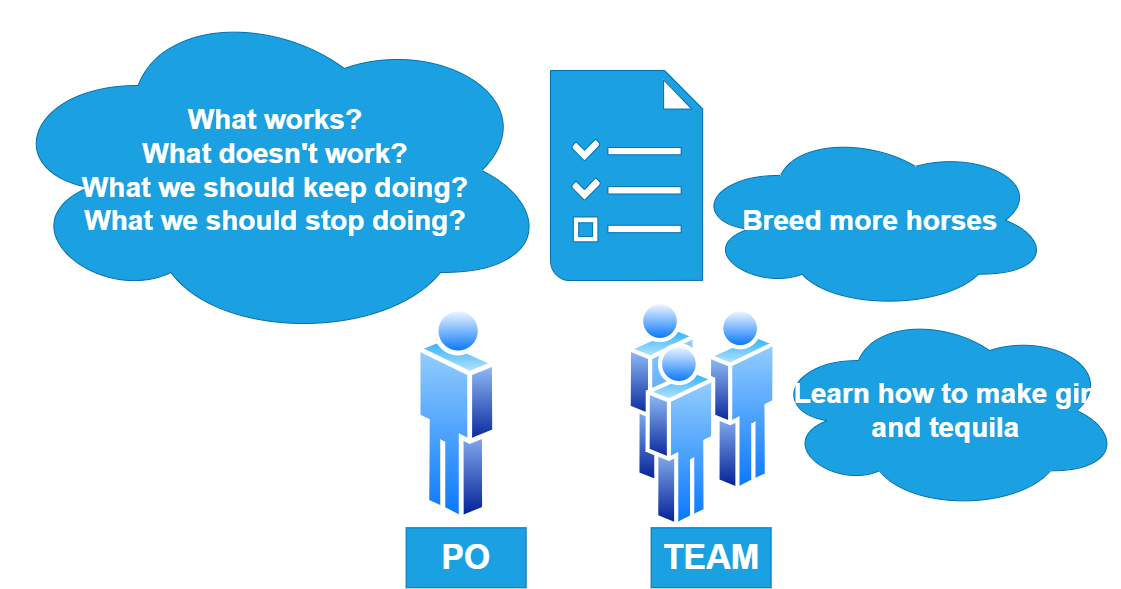

The diagram above was exported from draw.io. Its source (the exported page's mxGraphModel, read from the mxfile embedded in the PNG):
<mxGraphModel dx="2912" dy="1217" grid="1" gridSize="10" guides="1" tooltips="1" connect="1" arrows="1" fold="1" page="1" pageScale="1" pageWidth="850" pageHeight="1100" math="0" shadow="0">
  <root>
    <mxCell id="0" />
    <mxCell id="1" parent="0" />
    <mxCell id="gctlm7JTC6EyWajKSOTs-1" value="" style="aspect=fixed;perimeter=ellipsePerimeter;html=1;align=center;shadow=0;dashed=0;spacingTop=3;image;image=img/lib/active_directory/users.svg;imageBorder=none;direction=east;flipH=1;" parent="1" vertex="1">
      <mxGeometry x="495.62" y="540" width="150" height="227.27" as="geometry" />
    </mxCell>
    <mxCell id="gctlm7JTC6EyWajKSOTs-3" value="" style="shadow=0;dashed=0;html=1;strokeColor=#006EAF;fillColor=#1ba1e2;labelPosition=center;verticalLabelPosition=bottom;verticalAlign=top;align=center;outlineConnect=0;shape=mxgraph.veeam.tasks;fontColor=#ffffff;" parent="1" vertex="1">
      <mxGeometry x="420" y="310" width="152.13" height="210" as="geometry" />
    </mxCell>
    <mxCell id="gctlm7JTC6EyWajKSOTs-5" value="&lt;span style=&quot;font-size: 28px;&quot;&gt;&lt;b&gt;What works?&lt;br&gt;What doesn't work?&lt;br&gt;What we should keep doing?&lt;br&gt;What we should stop doing?&lt;br&gt;&lt;/b&gt;&lt;/span&gt;" style="ellipse;shape=cloud;whiteSpace=wrap;html=1;fillColor=#1ba1e2;strokeColor=#006EAF;fontColor=#ffffff;" parent="1" vertex="1">
      <mxGeometry x="-130" y="240" width="550" height="340" as="geometry" />
    </mxCell>
    <mxCell id="Py6qexLwe_z4XVSWlSqv-1" value="" style="aspect=fixed;perimeter=ellipsePerimeter;html=1;align=center;shadow=0;dashed=0;spacingTop=3;image;image=img/lib/active_directory/user.svg;" parent="1" vertex="1">
      <mxGeometry x="285.62" y="543.63" width="81.4" height="220" as="geometry" />
    </mxCell>
    <mxCell id="Py6qexLwe_z4XVSWlSqv-5" value="PO" style="rounded=0;whiteSpace=wrap;html=1;fillColor=#1ba1e2;fontColor=#ffffff;strokeColor=#006EAF;fontSize=34;fontStyle=1" parent="1" vertex="1">
      <mxGeometry x="275.62" y="767.27" width="120" height="60" as="geometry" />
    </mxCell>
    <mxCell id="Py6qexLwe_z4XVSWlSqv-6" value="TEAM" style="rounded=0;whiteSpace=wrap;html=1;fillColor=#1ba1e2;fontColor=#ffffff;strokeColor=#006EAF;fontSize=34;fontStyle=1" parent="1" vertex="1">
      <mxGeometry x="520.62" y="767.27" width="120" height="60" as="geometry" />
    </mxCell>
    <mxCell id="Py6qexLwe_z4XVSWlSqv-7" value="&lt;span style=&quot;font-size: 28px;&quot;&gt;&lt;b&gt;Breed more horses&lt;/b&gt;&lt;/span&gt;" style="ellipse;shape=cloud;whiteSpace=wrap;html=1;fillColor=#1ba1e2;strokeColor=#006EAF;fontColor=#ffffff;" parent="1" vertex="1">
      <mxGeometry x="560" y="370" width="360" height="179.63" as="geometry" />
    </mxCell>
    <mxCell id="CceB1q0FgPD1-LASrrG8-1" value="&lt;span style=&quot;font-size: 28px;&quot;&gt;&lt;b&gt;Learn how to make gin and tequila&lt;/b&gt;&lt;/span&gt;" style="ellipse;shape=cloud;whiteSpace=wrap;html=1;fillColor=#1ba1e2;strokeColor=#006EAF;fontColor=#ffffff;" parent="1" vertex="1">
      <mxGeometry x="640.62" y="550" width="349.38" height="200.37" as="geometry" />
    </mxCell>
  </root>
</mxGraphModel>